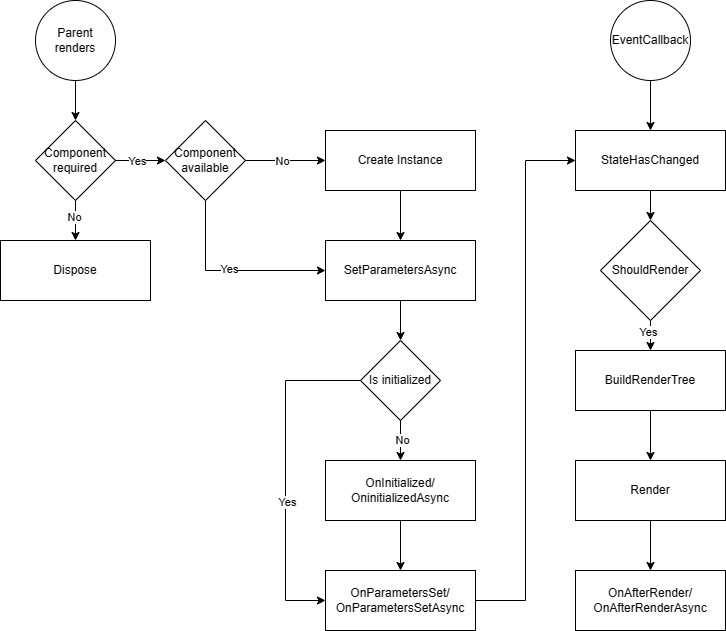

The diagram above was exported from draw.io. Its source (the exported page's mxGraphModel, read from the mxfile embedded in the PNG):
<mxGraphModel dx="2222" dy="772" grid="1" gridSize="10" guides="1" tooltips="1" connect="1" arrows="1" fold="1" page="1" pageScale="1" pageWidth="1100" pageHeight="850" math="0" shadow="0">
  <root>
    <mxCell id="0" />
    <mxCell id="1" parent="0" />
    <mxCell id="eZuCt0RUg3NUC1UlYct1-52" style="edgeStyle=orthogonalEdgeStyle;rounded=0;orthogonalLoop=1;jettySize=auto;html=1;exitX=0.5;exitY=1;exitDx=0;exitDy=0;entryX=0.5;entryY=0;entryDx=0;entryDy=0;" parent="1" source="eZuCt0RUg3NUC1UlYct1-1" target="eZuCt0RUg3NUC1UlYct1-40" edge="1">
      <mxGeometry relative="1" as="geometry" />
    </mxCell>
    <mxCell id="eZuCt0RUg3NUC1UlYct1-1" value="Parent renders" style="ellipse;whiteSpace=wrap;html=1;aspect=fixed;" parent="1" vertex="1">
      <mxGeometry x="-60" y="100" width="80" height="80" as="geometry" />
    </mxCell>
    <mxCell id="eZuCt0RUg3NUC1UlYct1-31" style="edgeStyle=orthogonalEdgeStyle;rounded=0;orthogonalLoop=1;jettySize=auto;html=1;exitX=0.5;exitY=1;exitDx=0;exitDy=0;entryX=0.5;entryY=0;entryDx=0;entryDy=0;" parent="1" source="eZuCt0RUg3NUC1UlYct1-3" target="eZuCt0RUg3NUC1UlYct1-42" edge="1">
      <mxGeometry relative="1" as="geometry">
        <mxPoint x="180" y="410" as="targetPoint" />
      </mxGeometry>
    </mxCell>
    <mxCell id="eZuCt0RUg3NUC1UlYct1-3" value="SetParametersAsync" style="rounded=0;whiteSpace=wrap;html=1;" parent="1" vertex="1">
      <mxGeometry x="230" y="340" width="150" height="60" as="geometry" />
    </mxCell>
    <mxCell id="eZuCt0RUg3NUC1UlYct1-30" style="edgeStyle=orthogonalEdgeStyle;rounded=0;orthogonalLoop=1;jettySize=auto;html=1;exitX=0.5;exitY=1;exitDx=0;exitDy=0;entryX=0.5;entryY=0;entryDx=0;entryDy=0;" parent="1" source="eZuCt0RUg3NUC1UlYct1-4" target="eZuCt0RUg3NUC1UlYct1-3" edge="1">
      <mxGeometry relative="1" as="geometry" />
    </mxCell>
    <mxCell id="eZuCt0RUg3NUC1UlYct1-4" value="Create Instance" style="rounded=0;whiteSpace=wrap;html=1;" parent="1" vertex="1">
      <mxGeometry x="230" y="230" width="150" height="60" as="geometry" />
    </mxCell>
    <mxCell id="eZuCt0RUg3NUC1UlYct1-32" style="edgeStyle=orthogonalEdgeStyle;rounded=0;orthogonalLoop=1;jettySize=auto;html=1;exitX=0.5;exitY=1;exitDx=0;exitDy=0;entryX=0.5;entryY=0;entryDx=0;entryDy=0;" parent="1" source="eZuCt0RUg3NUC1UlYct1-5" target="eZuCt0RUg3NUC1UlYct1-6" edge="1">
      <mxGeometry relative="1" as="geometry" />
    </mxCell>
    <mxCell id="eZuCt0RUg3NUC1UlYct1-5" value="OnInitialized/&lt;br&gt;OninitializedAsync" style="rounded=0;whiteSpace=wrap;html=1;" parent="1" vertex="1">
      <mxGeometry x="230" y="560" width="150" height="60" as="geometry" />
    </mxCell>
    <mxCell id="eZuCt0RUg3NUC1UlYct1-33" style="edgeStyle=orthogonalEdgeStyle;rounded=0;orthogonalLoop=1;jettySize=auto;html=1;exitX=1;exitY=0.5;exitDx=0;exitDy=0;entryX=0;entryY=0.5;entryDx=0;entryDy=0;" parent="1" source="eZuCt0RUg3NUC1UlYct1-6" target="eZuCt0RUg3NUC1UlYct1-16" edge="1">
      <mxGeometry relative="1" as="geometry">
        <Array as="points">
          <mxPoint x="430" y="700" />
          <mxPoint x="430" y="260" />
        </Array>
      </mxGeometry>
    </mxCell>
    <mxCell id="eZuCt0RUg3NUC1UlYct1-6" value="OnParametersSet/&lt;br&gt;OnParametersSetAsync" style="rounded=0;whiteSpace=wrap;html=1;" parent="1" vertex="1">
      <mxGeometry x="230" y="670" width="150" height="60" as="geometry" />
    </mxCell>
    <mxCell id="eZuCt0RUg3NUC1UlYct1-61" style="edgeStyle=orthogonalEdgeStyle;rounded=0;orthogonalLoop=1;jettySize=auto;html=1;exitX=0.5;exitY=1;exitDx=0;exitDy=0;entryX=0.5;entryY=0;entryDx=0;entryDy=0;" parent="1" source="eZuCt0RUg3NUC1UlYct1-16" target="eZuCt0RUg3NUC1UlYct1-59" edge="1">
      <mxGeometry relative="1" as="geometry" />
    </mxCell>
    <mxCell id="eZuCt0RUg3NUC1UlYct1-16" value="StateHasChanged" style="rounded=0;whiteSpace=wrap;html=1;" parent="1" vertex="1">
      <mxGeometry x="480" y="230" width="150" height="60" as="geometry" />
    </mxCell>
    <mxCell id="eZuCt0RUg3NUC1UlYct1-27" style="edgeStyle=orthogonalEdgeStyle;rounded=0;orthogonalLoop=1;jettySize=auto;html=1;exitX=0.5;exitY=1;exitDx=0;exitDy=0;entryX=0.5;entryY=0;entryDx=0;entryDy=0;" parent="1" source="eZuCt0RUg3NUC1UlYct1-18" target="eZuCt0RUg3NUC1UlYct1-26" edge="1">
      <mxGeometry relative="1" as="geometry" />
    </mxCell>
    <mxCell id="eZuCt0RUg3NUC1UlYct1-18" value="BuildRenderTree" style="rounded=0;whiteSpace=wrap;html=1;" parent="1" vertex="1">
      <mxGeometry x="480" y="450" width="150" height="60" as="geometry" />
    </mxCell>
    <mxCell id="eZuCt0RUg3NUC1UlYct1-19" value="OnAfterRender/&lt;br&gt;OnAfterRenderAsync" style="rounded=0;whiteSpace=wrap;html=1;" parent="1" vertex="1">
      <mxGeometry x="480" y="670" width="150" height="60" as="geometry" />
    </mxCell>
    <mxCell id="eZuCt0RUg3NUC1UlYct1-21" style="edgeStyle=orthogonalEdgeStyle;rounded=0;orthogonalLoop=1;jettySize=auto;html=1;exitX=0.5;exitY=1;exitDx=0;exitDy=0;entryX=0.5;entryY=0;entryDx=0;entryDy=0;" parent="1" source="eZuCt0RUg3NUC1UlYct1-20" target="eZuCt0RUg3NUC1UlYct1-16" edge="1">
      <mxGeometry relative="1" as="geometry" />
    </mxCell>
    <mxCell id="eZuCt0RUg3NUC1UlYct1-20" value="EventCallback" style="ellipse;whiteSpace=wrap;html=1;aspect=fixed;" parent="1" vertex="1">
      <mxGeometry x="515" y="100" width="80" height="80" as="geometry" />
    </mxCell>
    <mxCell id="eZuCt0RUg3NUC1UlYct1-57" style="edgeStyle=orthogonalEdgeStyle;rounded=0;orthogonalLoop=1;jettySize=auto;html=1;exitX=0.5;exitY=1;exitDx=0;exitDy=0;entryX=0.5;entryY=0;entryDx=0;entryDy=0;" parent="1" source="eZuCt0RUg3NUC1UlYct1-26" target="eZuCt0RUg3NUC1UlYct1-19" edge="1">
      <mxGeometry relative="1" as="geometry" />
    </mxCell>
    <mxCell id="eZuCt0RUg3NUC1UlYct1-26" value="Render" style="rounded=0;whiteSpace=wrap;html=1;" parent="1" vertex="1">
      <mxGeometry x="480" y="560" width="150" height="60" as="geometry" />
    </mxCell>
    <mxCell id="eZuCt0RUg3NUC1UlYct1-35" value="Dispose" style="rounded=0;whiteSpace=wrap;html=1;" parent="1" vertex="1">
      <mxGeometry x="-95" y="340" width="150" height="60" as="geometry" />
    </mxCell>
    <mxCell id="eZuCt0RUg3NUC1UlYct1-39" style="edgeStyle=orthogonalEdgeStyle;rounded=0;orthogonalLoop=1;jettySize=auto;html=1;exitX=1;exitY=0.5;exitDx=0;exitDy=0;entryX=0;entryY=0.5;entryDx=0;entryDy=0;" parent="1" source="eZuCt0RUg3NUC1UlYct1-38" target="eZuCt0RUg3NUC1UlYct1-4" edge="1">
      <mxGeometry relative="1" as="geometry" />
    </mxCell>
    <mxCell id="eZuCt0RUg3NUC1UlYct1-41" value="No" style="edgeLabel;html=1;align=center;verticalAlign=middle;resizable=0;points=[];" parent="eZuCt0RUg3NUC1UlYct1-39" connectable="0" vertex="1">
      <mxGeometry x="-0.1" y="-3" relative="1" as="geometry">
        <mxPoint y="-3" as="offset" />
      </mxGeometry>
    </mxCell>
    <mxCell id="eZuCt0RUg3NUC1UlYct1-53" style="edgeStyle=orthogonalEdgeStyle;rounded=0;orthogonalLoop=1;jettySize=auto;html=1;exitX=0.5;exitY=1;exitDx=0;exitDy=0;entryX=0;entryY=0.5;entryDx=0;entryDy=0;" parent="1" source="eZuCt0RUg3NUC1UlYct1-38" target="eZuCt0RUg3NUC1UlYct1-3" edge="1">
      <mxGeometry relative="1" as="geometry" />
    </mxCell>
    <mxCell id="eZuCt0RUg3NUC1UlYct1-54" value="Yes" style="edgeLabel;html=1;align=center;verticalAlign=middle;resizable=0;points=[];" parent="eZuCt0RUg3NUC1UlYct1-53" connectable="0" vertex="1">
      <mxGeometry x="-0.0235" y="2" relative="1" as="geometry">
        <mxPoint as="offset" />
      </mxGeometry>
    </mxCell>
    <mxCell id="eZuCt0RUg3NUC1UlYct1-38" value="Component available" style="rhombus;whiteSpace=wrap;html=1;" parent="1" vertex="1">
      <mxGeometry x="70" y="220" width="80" height="80" as="geometry" />
    </mxCell>
    <mxCell id="eZuCt0RUg3NUC1UlYct1-49" style="edgeStyle=orthogonalEdgeStyle;rounded=0;orthogonalLoop=1;jettySize=auto;html=1;exitX=0.5;exitY=1;exitDx=0;exitDy=0;entryX=0.5;entryY=0;entryDx=0;entryDy=0;" parent="1" source="eZuCt0RUg3NUC1UlYct1-40" target="eZuCt0RUg3NUC1UlYct1-35" edge="1">
      <mxGeometry relative="1" as="geometry" />
    </mxCell>
    <mxCell id="eZuCt0RUg3NUC1UlYct1-50" value="No" style="edgeLabel;html=1;align=center;verticalAlign=middle;resizable=0;points=[];" parent="eZuCt0RUg3NUC1UlYct1-49" connectable="0" vertex="1">
      <mxGeometry y="-2" relative="1" as="geometry">
        <mxPoint y="-4" as="offset" />
      </mxGeometry>
    </mxCell>
    <mxCell id="eZuCt0RUg3NUC1UlYct1-55" style="edgeStyle=orthogonalEdgeStyle;rounded=0;orthogonalLoop=1;jettySize=auto;html=1;exitX=1;exitY=0.5;exitDx=0;exitDy=0;entryX=0;entryY=0.5;entryDx=0;entryDy=0;" parent="1" source="eZuCt0RUg3NUC1UlYct1-40" target="eZuCt0RUg3NUC1UlYct1-38" edge="1">
      <mxGeometry relative="1" as="geometry" />
    </mxCell>
    <mxCell id="eZuCt0RUg3NUC1UlYct1-56" value="Yes" style="edgeLabel;html=1;align=center;verticalAlign=middle;resizable=0;points=[];" parent="eZuCt0RUg3NUC1UlYct1-55" connectable="0" vertex="1">
      <mxGeometry x="-0.16" relative="1" as="geometry">
        <mxPoint as="offset" />
      </mxGeometry>
    </mxCell>
    <mxCell id="eZuCt0RUg3NUC1UlYct1-40" value="Component&lt;br&gt;required" style="rhombus;whiteSpace=wrap;html=1;" parent="1" vertex="1">
      <mxGeometry x="-60" y="220" width="80" height="80" as="geometry" />
    </mxCell>
    <mxCell id="eZuCt0RUg3NUC1UlYct1-43" style="edgeStyle=orthogonalEdgeStyle;rounded=0;orthogonalLoop=1;jettySize=auto;html=1;exitX=0.5;exitY=1;exitDx=0;exitDy=0;" parent="1" source="eZuCt0RUg3NUC1UlYct1-42" target="eZuCt0RUg3NUC1UlYct1-5" edge="1">
      <mxGeometry relative="1" as="geometry" />
    </mxCell>
    <mxCell id="eZuCt0RUg3NUC1UlYct1-44" value="No" style="edgeLabel;html=1;align=center;verticalAlign=middle;resizable=0;points=[];" parent="eZuCt0RUg3NUC1UlYct1-43" connectable="0" vertex="1">
      <mxGeometry x="0.36" y="1" relative="1" as="geometry">
        <mxPoint y="-8" as="offset" />
      </mxGeometry>
    </mxCell>
    <mxCell id="eZuCt0RUg3NUC1UlYct1-45" style="edgeStyle=orthogonalEdgeStyle;rounded=0;orthogonalLoop=1;jettySize=auto;html=1;exitX=0;exitY=0.5;exitDx=0;exitDy=0;entryX=0;entryY=0.5;entryDx=0;entryDy=0;" parent="1" source="eZuCt0RUg3NUC1UlYct1-42" target="eZuCt0RUg3NUC1UlYct1-6" edge="1">
      <mxGeometry relative="1" as="geometry">
        <Array as="points">
          <mxPoint x="190" y="480" />
          <mxPoint x="190" y="700" />
        </Array>
      </mxGeometry>
    </mxCell>
    <mxCell id="eZuCt0RUg3NUC1UlYct1-46" value="Yes" style="edgeLabel;html=1;align=center;verticalAlign=middle;resizable=0;points=[];" parent="eZuCt0RUg3NUC1UlYct1-45" connectable="0" vertex="1">
      <mxGeometry x="0.1672" y="1" relative="1" as="geometry">
        <mxPoint as="offset" />
      </mxGeometry>
    </mxCell>
    <mxCell id="eZuCt0RUg3NUC1UlYct1-42" value="Is initialized" style="rhombus;whiteSpace=wrap;html=1;" parent="1" vertex="1">
      <mxGeometry x="265" y="440" width="80" height="80" as="geometry" />
    </mxCell>
    <mxCell id="eZuCt0RUg3NUC1UlYct1-60" style="edgeStyle=orthogonalEdgeStyle;rounded=0;orthogonalLoop=1;jettySize=auto;html=1;exitX=0.5;exitY=1;exitDx=0;exitDy=0;entryX=0.5;entryY=0;entryDx=0;entryDy=0;" parent="1" source="eZuCt0RUg3NUC1UlYct1-59" target="eZuCt0RUg3NUC1UlYct1-18" edge="1">
      <mxGeometry relative="1" as="geometry" />
    </mxCell>
    <mxCell id="eZuCt0RUg3NUC1UlYct1-62" value="Yes" style="edgeLabel;html=1;align=center;verticalAlign=middle;resizable=0;points=[];" parent="eZuCt0RUg3NUC1UlYct1-60" connectable="0" vertex="1">
      <mxGeometry x="-0.2667" y="-3" relative="1" as="geometry">
        <mxPoint as="offset" />
      </mxGeometry>
    </mxCell>
    <mxCell id="eZuCt0RUg3NUC1UlYct1-59" value="ShouldRender" style="rhombus;whiteSpace=wrap;html=1;" parent="1" vertex="1">
      <mxGeometry x="505" y="320" width="100" height="100" as="geometry" />
    </mxCell>
  </root>
</mxGraphModel>